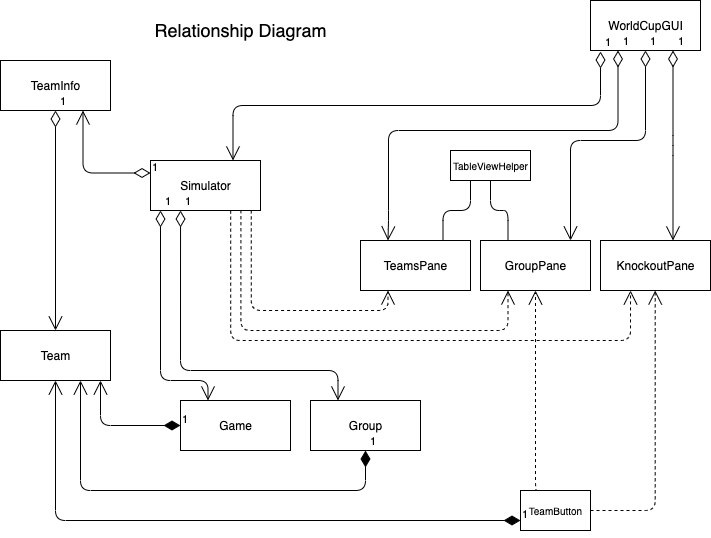

The diagram above was exported from draw.io. Its source (the exported page's mxGraphModel, read from the mxfile embedded in the PNG):
<mxGraphModel dx="896" dy="542" grid="1" gridSize="10" guides="1" tooltips="1" connect="1" arrows="1" fold="1" page="1" pageScale="1" pageWidth="850" pageHeight="1100" math="0" shadow="0">
  <root>
    <mxCell id="0" />
    <mxCell id="1" parent="0" />
    <mxCell id="YgL4HaQf6uDBogSRl42u-1" value="Game" style="html=1;" vertex="1" parent="1">
      <mxGeometry x="200" y="410" width="110" height="50" as="geometry" />
    </mxCell>
    <mxCell id="YgL4HaQf6uDBogSRl42u-2" value="Group" style="html=1;" vertex="1" parent="1">
      <mxGeometry x="330" y="410" width="110" height="50" as="geometry" />
    </mxCell>
    <mxCell id="YgL4HaQf6uDBogSRl42u-3" value="GroupPane" style="html=1;" vertex="1" parent="1">
      <mxGeometry x="500" y="250" width="110" height="50" as="geometry" />
    </mxCell>
    <mxCell id="YgL4HaQf6uDBogSRl42u-4" value="KnockoutPane" style="html=1;" vertex="1" parent="1">
      <mxGeometry x="620" y="250" width="110" height="50" as="geometry" />
    </mxCell>
    <mxCell id="YgL4HaQf6uDBogSRl42u-5" value="Simulator" style="html=1;" vertex="1" parent="1">
      <mxGeometry x="170" y="170" width="110" height="50" as="geometry" />
    </mxCell>
    <mxCell id="YgL4HaQf6uDBogSRl42u-6" value="Team" style="html=1;" vertex="1" parent="1">
      <mxGeometry x="20" y="340" width="110" height="50" as="geometry" />
    </mxCell>
    <mxCell id="YgL4HaQf6uDBogSRl42u-7" value="TeamInfo" style="html=1;" vertex="1" parent="1">
      <mxGeometry x="20" y="70" width="110" height="50" as="geometry" />
    </mxCell>
    <mxCell id="YgL4HaQf6uDBogSRl42u-8" value="TeamsPane" style="html=1;" vertex="1" parent="1">
      <mxGeometry x="380" y="250" width="110" height="50" as="geometry" />
    </mxCell>
    <mxCell id="YgL4HaQf6uDBogSRl42u-9" value="WorldCupGUI" style="html=1;" vertex="1" parent="1">
      <mxGeometry x="610" y="10" width="110" height="50" as="geometry" />
    </mxCell>
    <mxCell id="YgL4HaQf6uDBogSRl42u-17" value="1" style="endArrow=open;html=1;endSize=12;startArrow=diamondThin;startSize=14;startFill=0;edgeStyle=orthogonalEdgeStyle;align=left;verticalAlign=bottom;exitX=0.25;exitY=1;exitDx=0;exitDy=0;entryX=0.25;entryY=0;entryDx=0;entryDy=0;" edge="1" parent="1" source="YgL4HaQf6uDBogSRl42u-9" target="YgL4HaQf6uDBogSRl42u-8">
      <mxGeometry x="-1" y="3" relative="1" as="geometry">
        <mxPoint x="350" y="270" as="sourcePoint" />
        <mxPoint x="410" y="230" as="targetPoint" />
        <Array as="points">
          <mxPoint x="638" y="140" />
          <mxPoint x="408" y="140" />
          <mxPoint x="408" y="230" />
        </Array>
      </mxGeometry>
    </mxCell>
    <mxCell id="YgL4HaQf6uDBogSRl42u-18" value="1" style="endArrow=open;html=1;endSize=12;startArrow=diamondThin;startSize=14;startFill=0;edgeStyle=orthogonalEdgeStyle;align=left;verticalAlign=bottom;exitX=0.5;exitY=1;exitDx=0;exitDy=0;" edge="1" parent="1" source="YgL4HaQf6uDBogSRl42u-9" target="YgL4HaQf6uDBogSRl42u-3">
      <mxGeometry x="-1" y="3" relative="1" as="geometry">
        <mxPoint x="350" y="270" as="sourcePoint" />
        <mxPoint x="590" y="250" as="targetPoint" />
        <Array as="points">
          <mxPoint x="665" y="150" />
          <mxPoint x="590" y="150" />
        </Array>
      </mxGeometry>
    </mxCell>
    <mxCell id="YgL4HaQf6uDBogSRl42u-19" value="1" style="endArrow=open;html=1;endSize=12;startArrow=diamondThin;startSize=14;startFill=0;edgeStyle=orthogonalEdgeStyle;align=left;verticalAlign=bottom;exitX=0.75;exitY=1;exitDx=0;exitDy=0;" edge="1" parent="1" source="YgL4HaQf6uDBogSRl42u-9" target="YgL4HaQf6uDBogSRl42u-4">
      <mxGeometry x="-1" y="3" relative="1" as="geometry">
        <mxPoint x="415" y="80" as="sourcePoint" />
        <mxPoint x="693" y="220" as="targetPoint" />
        <Array as="points">
          <mxPoint x="693" y="155" />
          <mxPoint x="693" y="200" />
        </Array>
      </mxGeometry>
    </mxCell>
    <mxCell id="YgL4HaQf6uDBogSRl42u-23" value="1" style="endArrow=open;html=1;endSize=12;startArrow=diamondThin;startSize=14;startFill=0;edgeStyle=orthogonalEdgeStyle;align=left;verticalAlign=bottom;exitX=0.091;exitY=1.02;exitDx=0;exitDy=0;exitPerimeter=0;entryX=0.75;entryY=0;entryDx=0;entryDy=0;" edge="1" parent="1" source="YgL4HaQf6uDBogSRl42u-9" target="YgL4HaQf6uDBogSRl42u-5">
      <mxGeometry x="-1" y="3" relative="1" as="geometry">
        <mxPoint x="350" y="270" as="sourcePoint" />
        <mxPoint x="510" y="270" as="targetPoint" />
      </mxGeometry>
    </mxCell>
    <mxCell id="YgL4HaQf6uDBogSRl42u-30" value="1" style="endArrow=open;html=1;endSize=12;startArrow=diamondThin;startSize=14;startFill=0;edgeStyle=orthogonalEdgeStyle;align=left;verticalAlign=bottom;exitX=0.5;exitY=1;exitDx=0;exitDy=0;entryX=0.5;entryY=0;entryDx=0;entryDy=0;" edge="1" parent="1" source="YgL4HaQf6uDBogSRl42u-7" target="YgL4HaQf6uDBogSRl42u-6">
      <mxGeometry x="-1" y="3" relative="1" as="geometry">
        <mxPoint x="50" y="150" as="sourcePoint" />
        <mxPoint x="210" y="150" as="targetPoint" />
      </mxGeometry>
    </mxCell>
    <mxCell id="YgL4HaQf6uDBogSRl42u-50" value="1" style="endArrow=open;html=1;endSize=12;startArrow=diamondThin;startSize=14;startFill=0;edgeStyle=orthogonalEdgeStyle;align=left;verticalAlign=bottom;entryX=0.25;entryY=0;entryDx=0;entryDy=0;" edge="1" parent="1" source="YgL4HaQf6uDBogSRl42u-5" target="YgL4HaQf6uDBogSRl42u-1">
      <mxGeometry x="-1" y="3" relative="1" as="geometry">
        <mxPoint x="180" y="240" as="sourcePoint" />
        <mxPoint x="85" y="350" as="targetPoint" />
        <Array as="points">
          <mxPoint x="180" y="390" />
          <mxPoint x="228" y="390" />
        </Array>
      </mxGeometry>
    </mxCell>
    <mxCell id="YgL4HaQf6uDBogSRl42u-52" value="1" style="endArrow=open;html=1;endSize=12;startArrow=diamondThin;startSize=14;startFill=0;edgeStyle=orthogonalEdgeStyle;align=left;verticalAlign=bottom;entryX=0.25;entryY=0;entryDx=0;entryDy=0;exitX=0.273;exitY=1;exitDx=0;exitDy=0;exitPerimeter=0;" edge="1" parent="1" source="YgL4HaQf6uDBogSRl42u-5" target="YgL4HaQf6uDBogSRl42u-2">
      <mxGeometry x="-1" y="3" relative="1" as="geometry">
        <mxPoint x="200" y="260" as="sourcePoint" />
        <mxPoint x="470" y="320" as="targetPoint" />
        <Array as="points">
          <mxPoint x="200" y="380" />
          <mxPoint x="358" y="380" />
        </Array>
      </mxGeometry>
    </mxCell>
    <mxCell id="YgL4HaQf6uDBogSRl42u-54" value="1" style="endArrow=open;html=1;endSize=12;startArrow=diamondThin;startSize=14;startFill=0;edgeStyle=orthogonalEdgeStyle;align=left;verticalAlign=bottom;exitX=0;exitY=0.25;exitDx=0;exitDy=0;entryX=0.75;entryY=1;entryDx=0;entryDy=0;" edge="1" parent="1" source="YgL4HaQf6uDBogSRl42u-5" target="YgL4HaQf6uDBogSRl42u-7">
      <mxGeometry x="-1" y="3" relative="1" as="geometry">
        <mxPoint x="310" y="290" as="sourcePoint" />
        <mxPoint x="470" y="290" as="targetPoint" />
      </mxGeometry>
    </mxCell>
    <mxCell id="YgL4HaQf6uDBogSRl42u-57" value="" style="endArrow=open;html=1;endSize=12;startSize=14;edgeStyle=orthogonalEdgeStyle;align=left;verticalAlign=bottom;endArrow=open;endSize=12;dashed=1;exitX=0.916;exitY=0.998;exitDx=0;exitDy=0;exitPerimeter=0;entryX=0.25;entryY=1;entryDx=0;entryDy=0;" edge="1" parent="1" source="YgL4HaQf6uDBogSRl42u-5" target="YgL4HaQf6uDBogSRl42u-8">
      <mxGeometry x="-1" y="3" relative="1" as="geometry">
        <mxPoint x="240" y="250" as="sourcePoint" />
        <mxPoint x="400" y="320" as="targetPoint" />
        <Array as="points">
          <mxPoint x="271" y="320" />
          <mxPoint x="407" y="320" />
        </Array>
      </mxGeometry>
    </mxCell>
    <mxCell id="YgL4HaQf6uDBogSRl42u-58" value="" style="endArrow=open;html=1;endSize=12;startSize=14;edgeStyle=orthogonalEdgeStyle;align=left;verticalAlign=bottom;endArrow=open;endSize=12;dashed=1;entryX=0.25;entryY=1;entryDx=0;entryDy=0;exitX=0.822;exitY=0.994;exitDx=0;exitDy=0;exitPerimeter=0;" edge="1" parent="1" source="YgL4HaQf6uDBogSRl42u-5" target="YgL4HaQf6uDBogSRl42u-3">
      <mxGeometry x="-1" y="3" relative="1" as="geometry">
        <mxPoint x="240" y="240" as="sourcePoint" />
        <mxPoint x="560" y="370" as="targetPoint" />
        <Array as="points">
          <mxPoint x="260" y="340" />
          <mxPoint x="527" y="340" />
        </Array>
      </mxGeometry>
    </mxCell>
    <mxCell id="YgL4HaQf6uDBogSRl42u-59" value="" style="endArrow=open;html=1;endSize=12;startSize=14;edgeStyle=orthogonalEdgeStyle;align=left;verticalAlign=bottom;endArrow=open;endSize=12;dashed=1;entryX=0.273;entryY=1;entryDx=0;entryDy=0;entryPerimeter=0;exitX=0.729;exitY=1.003;exitDx=0;exitDy=0;exitPerimeter=0;" edge="1" parent="1" source="YgL4HaQf6uDBogSRl42u-5" target="YgL4HaQf6uDBogSRl42u-4">
      <mxGeometry x="-1" y="3" relative="1" as="geometry">
        <mxPoint x="250" y="230" as="sourcePoint" />
        <mxPoint x="507.1" y="310" as="targetPoint" />
        <Array as="points">
          <mxPoint x="250" y="350" />
          <mxPoint x="650" y="350" />
        </Array>
      </mxGeometry>
    </mxCell>
    <mxCell id="YgL4HaQf6uDBogSRl42u-60" value="&lt;font style=&quot;font-size: 10px&quot;&gt;TeamButton&lt;/font&gt;" style="html=1;" vertex="1" parent="1">
      <mxGeometry x="540" y="500" width="70" height="40" as="geometry" />
    </mxCell>
    <mxCell id="E6coBQDXInmGQSu0IE-s-10" value="" style="endArrow=open;html=1;endSize=12;startSize=14;edgeStyle=orthogonalEdgeStyle;align=left;verticalAlign=bottom;endArrow=open;endSize=12;dashed=1;exitX=1;exitY=0.5;exitDx=0;exitDy=0;" edge="1" parent="1" source="YgL4HaQf6uDBogSRl42u-60">
      <mxGeometry x="-1" y="3" relative="1" as="geometry">
        <mxPoint x="585" y="480" as="sourcePoint" />
        <mxPoint x="674.71" y="300" as="targetPoint" />
        <Array as="points" />
      </mxGeometry>
    </mxCell>
    <mxCell id="E6coBQDXInmGQSu0IE-s-11" value="" style="endArrow=open;html=1;endSize=12;startSize=14;edgeStyle=orthogonalEdgeStyle;align=left;verticalAlign=bottom;endArrow=open;endSize=12;dashed=1;exitX=0.25;exitY=0;exitDx=0;exitDy=0;entryX=0.5;entryY=1;entryDx=0;entryDy=0;" edge="1" parent="1" source="YgL4HaQf6uDBogSRl42u-60" target="YgL4HaQf6uDBogSRl42u-3">
      <mxGeometry x="-1" y="3" relative="1" as="geometry">
        <mxPoint x="569.9999999999999" y="399.72" as="sourcePoint" />
        <mxPoint x="555" y="310" as="targetPoint" />
        <Array as="points">
          <mxPoint x="555" y="500" />
        </Array>
      </mxGeometry>
    </mxCell>
    <mxCell id="YgL4HaQf6uDBogSRl42u-64" value="1" style="endArrow=open;html=1;endSize=12;startArrow=diamondThin;startSize=14;startFill=1;edgeStyle=orthogonalEdgeStyle;align=left;verticalAlign=bottom;exitX=0;exitY=0.5;exitDx=0;exitDy=0;" edge="1" parent="1" source="YgL4HaQf6uDBogSRl42u-1" target="YgL4HaQf6uDBogSRl42u-6">
      <mxGeometry x="-1" y="3" relative="1" as="geometry">
        <mxPoint x="50" y="480" as="sourcePoint" />
        <mxPoint x="210" y="480" as="targetPoint" />
        <Array as="points">
          <mxPoint x="120" y="435" />
        </Array>
      </mxGeometry>
    </mxCell>
    <mxCell id="YgL4HaQf6uDBogSRl42u-65" value="1" style="endArrow=open;html=1;endSize=12;startArrow=diamondThin;startSize=14;startFill=1;edgeStyle=orthogonalEdgeStyle;align=left;verticalAlign=bottom;exitX=0.5;exitY=1;exitDx=0;exitDy=0;" edge="1" parent="1" source="YgL4HaQf6uDBogSRl42u-2" target="YgL4HaQf6uDBogSRl42u-6">
      <mxGeometry x="-1" y="3" relative="1" as="geometry">
        <mxPoint x="430" y="500" as="sourcePoint" />
        <mxPoint x="270" y="500" as="targetPoint" />
        <Array as="points">
          <mxPoint x="385" y="500" />
          <mxPoint x="100" y="500" />
        </Array>
      </mxGeometry>
    </mxCell>
    <mxCell id="YgL4HaQf6uDBogSRl42u-66" value="1" style="endArrow=open;html=1;endSize=12;startArrow=diamondThin;startSize=14;startFill=1;edgeStyle=orthogonalEdgeStyle;align=left;verticalAlign=bottom;entryX=0.5;entryY=1;entryDx=0;entryDy=0;" edge="1" parent="1" target="YgL4HaQf6uDBogSRl42u-6">
      <mxGeometry x="-1" y="3" relative="1" as="geometry">
        <mxPoint x="540" y="530" as="sourcePoint" />
        <mxPoint x="380" y="530" as="targetPoint" />
      </mxGeometry>
    </mxCell>
    <mxCell id="YgL4HaQf6uDBogSRl42u-67" value="&lt;font style=&quot;font-size: 10px&quot;&gt;TableViewHelper&lt;/font&gt;" style="html=1;" vertex="1" parent="1">
      <mxGeometry x="470" y="160" width="80" height="30" as="geometry" />
    </mxCell>
    <mxCell id="YgL4HaQf6uDBogSRl42u-71" value="" style="endArrow=none;html=1;edgeStyle=orthogonalEdgeStyle;exitX=0.25;exitY=1;exitDx=0;exitDy=0;entryX=0.75;entryY=0;entryDx=0;entryDy=0;" edge="1" parent="1" source="YgL4HaQf6uDBogSRl42u-67" target="YgL4HaQf6uDBogSRl42u-8">
      <mxGeometry relative="1" as="geometry">
        <mxPoint x="490" y="220" as="sourcePoint" />
        <mxPoint x="640" y="200" as="targetPoint" />
      </mxGeometry>
    </mxCell>
    <mxCell id="YgL4HaQf6uDBogSRl42u-75" value="" style="endArrow=none;html=1;edgeStyle=orthogonalEdgeStyle;entryX=0.25;entryY=0;entryDx=0;entryDy=0;" edge="1" parent="1" source="YgL4HaQf6uDBogSRl42u-67" target="YgL4HaQf6uDBogSRl42u-3">
      <mxGeometry relative="1" as="geometry">
        <mxPoint x="480" y="200" as="sourcePoint" />
        <mxPoint x="640" y="200" as="targetPoint" />
      </mxGeometry>
    </mxCell>
    <mxCell id="YgL4HaQf6uDBogSRl42u-78" value="&lt;span style=&quot;font-size: 18px&quot;&gt;Relationship Diagram&lt;br&gt;&lt;/span&gt;" style="text;html=1;align=center;verticalAlign=middle;resizable=0;points=[];autosize=1;strokeColor=none;" vertex="1" parent="1">
      <mxGeometry x="165" y="30" width="190" height="20" as="geometry" />
    </mxCell>
  </root>
</mxGraphModel>